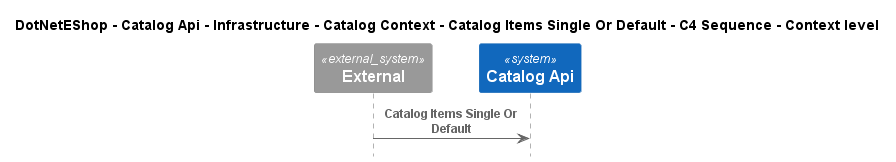

The diagram above was rendered by PlantUML. Its source (embedded in the PNG):
@startuml
!include ..\..\..\..\..\..\..\..\..\.c4s\C4_Sequence.puml

title DotNetEShop - Catalog Api - Infrastructure - Catalog Context - Catalog Items Single Or Default - C4 Sequence - Context level

System_Ext(C4InterFlow.SoftwareSystems.ExternalSystem, "External", "")
System(DotNetEShop.SoftwareSystems.CatalogApi, "Catalog Api", "")

Rel(C4InterFlow.SoftwareSystems.ExternalSystem, DotNetEShop.SoftwareSystems.CatalogApi, "Catalog Items Single Or Default")


@enduml